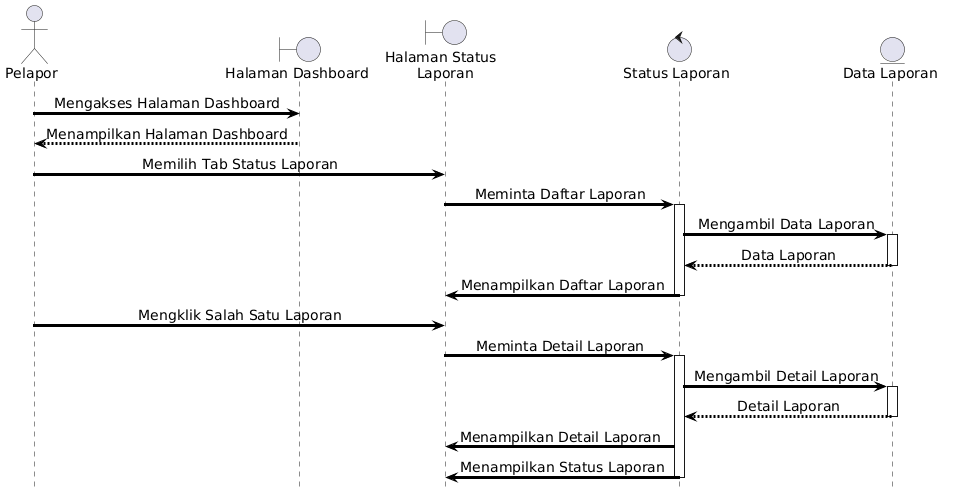

The diagram above was rendered by PlantUML. Its source (embedded in the PNG):
@startuml
skinparam shadowing false
skinparam ArrowThickness 3
skinparam ArrowColor black
skinparam ParticipantBorderThickness 3
skinparam LifeLineBorderThickness 2
skinparam DefaultFontName Arial
skinparam DefaultFontStyle bold
skinparam DefaultFontSize 14
skinparam SequenceMessageAlign center

hide footbox

actor Pelapor

boundary "Halaman Dashboard" as Dashboard

boundary "Halaman Status \n Laporan" as StatusPage

control "Status Laporan" as Status

entity "Data Laporan" as DataLaporan

Pelapor -> Dashboard : Mengakses Halaman Dashboard

Dashboard --> Pelapor : Menampilkan Halaman Dashboard

Pelapor -> StatusPage : Memilih Tab Status Laporan

StatusPage -> Status : Meminta Daftar Laporan

activate Status

Status -> DataLaporan : Mengambil Data Laporan

activate DataLaporan
DataLaporan --> Status : Data Laporan
deactivate DataLaporan

Status -> StatusPage : Menampilkan Daftar Laporan

deactivate Status

Pelapor -> StatusPage : Mengklik Salah Satu Laporan

StatusPage -> Status : Meminta Detail Laporan

activate Status

Status -> DataLaporan : Mengambil Detail Laporan

activate DataLaporan
DataLaporan --> Status : Detail Laporan
deactivate DataLaporan

Status -> StatusPage : Menampilkan Detail Laporan

Status -> StatusPage : Menampilkan Status Laporan

deactivate Status
@enduml